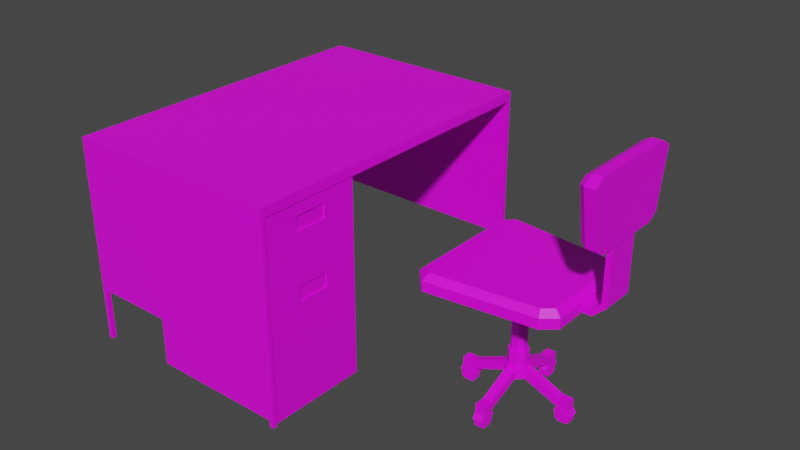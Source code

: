 # Source: DeskAndChair.blend  (saved by Blender 2.90.8; exported with 4.5.12 LTS)
import bpy
from mathutils import Matrix  # noqa: F401  (used for matrix-valued properties, if any)

bpy.ops.wm.read_factory_settings(use_empty=True)
scene = bpy.context.scene
scene.name = 'Scene'

# ---- collections
col_collection = bpy.data.collections.new('Collection'); scene.collection.children.link(col_collection)

# ---- images (referenced by path relative to the original .blend; pixels are not part of the script)
import os
ASSET_DIR = os.environ.get("B2B_ASSET_DIR", "")  # directory of the original .blend (textures are referenced by path, not embedded)
HERE = os.path.dirname(os.path.abspath(__file__))  # packed textures are extracted next to this script under _unpacked/

def load_image(name, relpath, width, height, colorspace="sRGB"):
    """Load a texture the original file referenced (path relative to the .blend, or extracted next to this script)."""
    p = next((c for c in (os.path.join(HERE, relpath), os.path.join(ASSET_DIR, relpath)) if relpath and os.path.exists(c)), "")
    if p:
        img = bpy.data.images.load(p, check_existing=True)
        img.name = name
    else:  # same state as the original file: an image datablock whose file is absent (Cycles renders it pink)
        img = bpy.data.images.new(name, width, height)
        img.source = "FILE"
        img.filepath = "//" + (relpath or name)
    img.colorspace_settings.name = colorspace
    return img
img_deskchairtext_jpg = load_image('DeskChairText.jpg', 'DeskChairText.jpg', 1024, 1024, 'sRGB')

# ---- materials (node trees are filled in below, after node groups)
mat_material_002 = bpy.data.materials.new('Material.002')
mat_material_002.use_transparent_shadow = False
mat_material_001 = bpy.data.materials.new('Material.001')
mat_material_001.use_transparent_shadow = False

# ---- material node trees
mat_material_002.use_nodes = True; mat_material_002.node_tree.nodes.clear()
_N = mat_material_002.node_tree.nodes; _L = mat_material_002.node_tree.links
n0 = _N.new('ShaderNodeBsdfPrincipled'); n0.name = 'Principled BSDF'; n0.location = (10, 300)
n0.distribution = 'GGX'
n0.subsurface_method = 'BURLEY'
n0.inputs[3].default_value = 1.45
n0.inputs[27].default_value = (0.0, 0.0, 0.0, 1.0)
n0.inputs[28].default_value = 1.0
n1 = _N.new('ShaderNodeOutputMaterial'); n1.name = 'Material Output'; n1.location = (300, 300)
n2 = _N.new('ShaderNodeTexImage'); n2.name = 'Image Texture'; n2.location = (-358, 239)
n2.image = img_deskchairtext_jpg
n2.interpolation = 'Closest'
_L.new(n0.outputs[0], n1.inputs[0])
_L.new(n2.outputs[0], n0.inputs[0])
n1.is_active_output = True
mat_material_001.use_nodes = True; mat_material_001.node_tree.nodes.clear()
_N = mat_material_001.node_tree.nodes; _L = mat_material_001.node_tree.links
n0 = _N.new('ShaderNodeBsdfPrincipled'); n0.name = 'Principled BSDF'; n0.location = (10, 300)
n0.distribution = 'GGX'
n0.subsurface_method = 'BURLEY'
n0.inputs[3].default_value = 1.45
n0.inputs[27].default_value = (0.0, 0.0, 0.0, 1.0)
n0.inputs[28].default_value = 1.0
n1 = _N.new('ShaderNodeOutputMaterial'); n1.name = 'Material Output'; n1.location = (300, 300)
n2 = _N.new('ShaderNodeTexImage'); n2.name = 'Image Texture'; n2.location = (-360, 241)
n2.image = img_deskchairtext_jpg
n2.interpolation = 'Closest'
_L.new(n0.outputs[0], n1.inputs[0])
_L.new(n2.outputs[0], n0.inputs[0])
n1.is_active_output = True

# ---- world
world_world = bpy.data.worlds.new('World'); scene.world = world_world
world_world.use_nodes = True; world_world.node_tree.nodes.clear()
_N = world_world.node_tree.nodes; _L = world_world.node_tree.links
n0 = _N.new('ShaderNodeOutputWorld'); n0.name = 'World Output'; n0.location = (300, 300)
n1 = _N.new('ShaderNodeBackground'); n1.name = 'Background'; n1.location = (10, 300)
n1.inputs[0].default_value = (0.05088, 0.05088, 0.05088, 1.0)
_L.new(n1.outputs[0], n0.inputs[0])
n0.is_active_output = True
world_world.color = (0.05088, 0.05088, 0.05088)
world_world.use_sun_shadow = False
world_world.sun_shadow_jitter_overblur = 0.0

# ---- meshes
me_cube_001 = bpy.data.meshes.new('Cube.001')
me_cube_001.from_pydata([(-0.1017, -0.5102, 0.6207), (-0.1017, -0.19, 0.6207), (0.347, -0.4011, 0.5822), (0.347, -0.299, 0.5822), (0.3435, -0.1925, 0.421), (-0.1017, -0.5102, 0.4226), (-0.1017, -0.19, 0.4226), (0.347, -0.299, 0.538), (0.347, -0.4011, 0.538), (0.347, -0.19, 0.6207), (0.347, -0.5102, 0.6207), (0.347, -0.19, 0.4226), (0.347, -0.5102, 0.4226), (0.3431, -0.3004, 0.5816), (0.3431, -0.3997, 0.5816), (0.3431, -0.3004, 0.5386), (0.3431, -0.3997, 0.5386), (-0.1017, -0.19, 0.004874), (-0.1017, -0.5102, 0.004874), (0.347, -0.299, 0.3348), (0.347, -0.4011, 0.3348), (-0.09814, -0.5076, 0.421), (0.3435, -0.5076, 0.421), (-0.09814, -0.1925, 0.421), (-0.1017, -0.19, 0.4193), (-0.1017, -0.5102, 0.4193), (0.347, -0.4011, 0.379), (0.347, -0.299, 0.379), (0.347, -0.5102, 0.004874), (0.347, -0.19, 0.004874), (0.347, -0.5102, 0.4193), (0.347, -0.19, 0.4193), (0.3431, -0.3997, 0.3354), (0.3431, -0.3004, 0.3354), (0.3431, -0.3997, 0.3784), (0.3431, -0.3004, 0.3784), (-0.3365, -0.5103, 0.6208), (0.3502, -0.5103, 0.6208), (-0.3366, -0.5104, 0.6508), (0.3502, -0.5104, 0.6508), (-0.3502, -0.524, 0.6208), (0.3502, -0.524, 0.6208), (-0.3502, -0.524, 0.6508), (0.3502, -0.524, 0.6508), (-0.3502, -0.524, 0.1692), (0.3502, -0.524, 0.1692), (-0.3365, -0.5103, 0.1692), (0.3502, -0.5103, 0.1692), (0.3362, -0.524, 0.6208), (0.3362, -0.524, 0.6508), (0.3364, -0.5103, 0.6208), (0.3364, -0.5104, 0.6508), (0.3362, -0.524, 0.1692), (0.3364, -0.5103, 0.1692), (-0.3365, -0.524, 0.1692), (-0.3365, -0.524, 0.6208), (-0.3365, -0.524, 0.6508), (-0.3502, -0.5103, 0.1692), (-0.3502, -0.5103, 0.6508), (-0.3502, -0.5103, 0.6208), (-0.3502, -0.5103, -9.96e-05), (-0.3502, -0.524, -9.96e-05), (0.3362, -0.524, -9.96e-05), (0.3502, -0.524, -9.96e-05), (0.3364, -0.5103, -9.96e-05), (0.3502, -0.5103, -9.96e-05), (-0.3365, -0.524, -9.96e-05), (-0.3365, -0.5103, -9.96e-05), (-0.3365, 0.5103, 0.6208), (0.3502, 0.5103, 0.6208), (-0.3366, 0.5104, 0.6508), (0.3502, 0.5104, 0.6508), (-0.3502, 0.524, 0.6208), (0.3502, 0.524, 0.6208), (-0.3502, 0.524, 0.6508), (0.3502, 0.524, 0.6508), (-0.3502, 0.524, 0.1692), (0.3502, 0.524, 0.1692), (-0.3365, 0.5103, 0.1692), (0.3502, 0.5103, 0.1692), (0.3362, 0.524, 0.6208), (0.3362, 0.524, 0.6508), (0.3364, 0.5103, 0.6208), (0.3364, 0.5104, 0.6508), (0.3362, 0.524, 0.1692), (0.3364, 0.5103, 0.1692), (-0.3365, 0.524, 0.1692), (-0.3365, 0.524, 0.6208), (-0.3365, 0.524, 0.6508), (-0.3502, 0.5103, 0.1692), (-0.3502, 0.5103, 0.6508), (-0.3502, 0.5103, 0.6208), (-0.3502, 0.5103, -9.96e-05), (-0.3502, 0.524, -9.96e-05), (0.3362, 0.524, -9.96e-05), (0.3502, 0.524, -9.96e-05), (0.3364, 0.5103, -9.96e-05), (0.3502, 0.5103, -9.96e-05), (-0.3365, 0.524, -9.96e-05), (-0.3365, 0.5103, -9.96e-05)], [], [(5, 6, 23, 21), (9, 1, 0, 10), (8, 7, 15, 16), (6, 1, 9, 11), (5, 0, 1, 6), (12, 10, 0, 5), (6, 11, 4, 23), (11, 12, 22, 4), (12, 5, 21, 22), (2, 3, 9, 10), (7, 8, 12, 11), (8, 2, 10, 12), (3, 7, 11, 9), (15, 13, 14, 16), (2, 8, 16, 14), (3, 2, 14, 13), (7, 3, 13, 15), (24, 25, 21, 23), (28, 18, 17, 29), (27, 26, 34, 35), (25, 18, 28, 30), (24, 17, 18, 25), (31, 29, 17, 24), (25, 30, 22, 21), (30, 31, 4, 22), (31, 24, 23, 4), (19, 20, 28, 29), (26, 27, 31, 30), (27, 19, 29, 31), (20, 26, 30, 28), (34, 32, 33, 35), (19, 27, 35, 33), (20, 19, 33, 32), (26, 20, 32, 34), (83, 51, 39, 71), (48, 41, 43, 49), (37, 41, 45, 47), (40, 59, 57, 44), (51, 38, 56, 49), (39, 43, 41, 37), (58, 90, 91, 59), (53, 47, 65, 64), (48, 55, 54, 52), (57, 89, 78, 46), (50, 37, 47, 53), (36, 50, 53, 46), (41, 48, 52, 45), (46, 53, 52, 54), (39, 51, 49, 43), (40, 55, 56, 42), (54, 55, 40, 44), (56, 55, 48, 49), (52, 53, 64, 62), (38, 58, 42, 56), (58, 59, 40, 42), (89, 57, 59, 91), (68, 82, 50, 36), (70, 38, 51, 83), (46, 78, 68, 36), (37, 69, 71, 39), (90, 58, 38, 70), (64, 65, 63, 62), (60, 67, 66, 61), (45, 52, 62, 63), (46, 54, 66, 67), (57, 46, 67, 60), (47, 45, 63, 65), (44, 57, 60, 61), (54, 44, 61, 66), (80, 81, 75, 73), (69, 79, 77, 73), (72, 76, 89, 91), (83, 81, 88, 70), (71, 69, 73, 75), (85, 96, 97, 79), (80, 84, 86, 87), (82, 85, 79, 69), (68, 78, 85, 82), (73, 77, 84, 80), (78, 86, 84, 85), (71, 75, 81, 83), (72, 74, 88, 87), (86, 76, 72, 87), (88, 81, 80, 87), (84, 94, 96, 85), (70, 88, 74, 90), (90, 74, 72, 91), (96, 94, 95, 97), (92, 93, 98, 99), (77, 95, 94, 84), (78, 99, 98, 86), (89, 92, 99, 78), (79, 97, 95, 77), (76, 93, 92, 89), (86, 98, 93, 76), (69, 37, 50, 82)])
_uv = me_cube_001.uv_layers.new(name='UVMap')
_uv.uv.foreach_set('vector', [0.1178, 0.9357, 0.001741, 0.9357, 0.002667, 0.9344, 0.1169, 0.9344, 0.1213, 0.9357, 0.1213, 0.7733, 0.2374, 0.7733, 0.2374, 0.9357, 0.2593, 0.3911, 0.2593, 0.428, 0.2579, 0.4275, 0.2579, 0.3916, 0.108, 0.7719, 0.08134, 0.7719, 0.08134, 0.7116, 0.108, 0.7116, 0.2038, 0.7031, 0.1741, 0.7031, 0.1741, 0.6552, 0.2038, 0.6552, 0.2415, 0.5552, 0.1697, 0.5552, 0.1697, 0.393, 0.2415, 0.393, 0.001741, 0.9357, 0.001741, 0.7733, 0.002667, 0.7746, 0.002667, 0.9344, 0.001741, 0.7733, 0.1178, 0.7733, 0.1169, 0.7746, 0.002667, 0.7746, 0.1178, 0.7733, 0.1178, 0.9357, 0.1169, 0.9344, 0.1169, 0.7746, 0.1085, 0.8632, 0.1085, 0.8744, 0.1043, 0.8863, 0.1043, 0.8513, 0.1134, 0.8744, 0.1134, 0.8632, 0.126, 0.8513, 0.126, 0.8863, 0.1134, 0.8632, 0.1085, 0.8632, 0.1043, 0.8513, 0.126, 0.8513, 0.1085, 0.8744, 0.1134, 0.8744, 0.126, 0.8863, 0.1043, 0.8863, 0.7273, 0.3567, 0.7118, 0.3567, 0.7118, 0.3208, 0.7273, 0.3208, 0.2608, 0.4834, 0.2608, 0.4994, 0.2594, 0.4991, 0.2594, 0.4836, 0.2594, 0.4661, 0.2594, 0.4292, 0.2608, 0.4297, 0.2608, 0.4656, 0.2608, 0.4669, 0.2608, 0.4829, 0.2594, 0.4827, 0.2594, 0.4671, 0.3604, 0.7733, 0.4765, 0.7733, 0.4756, 0.7746, 0.3613, 0.7746, 0.3569, 0.7733, 0.3569, 0.9357, 0.2409, 0.9357, 0.2409, 0.7733, 0.2579, 0.4661, 0.2579, 0.4292, 0.2593, 0.4297, 0.2593, 0.4656, 0.1607, 0.7788, 0.1224, 0.7788, 0.1224, 0.7375, 0.1607, 0.7375, 0.1583, 0.7937, 0.1583, 0.8557, 0.1103, 0.8557, 0.1103, 0.7937, 0.3019, 0.6944, 0.3577, 0.6944, 0.3577, 0.7547, 0.3019, 0.7547, 0.4765, 0.7733, 0.4765, 0.9357, 0.4756, 0.9344, 0.4756, 0.7746, 0.4765, 0.9357, 0.3604, 0.9357, 0.3613, 0.9344, 0.4756, 0.9344, 0.3604, 0.9357, 0.3604, 0.7733, 0.3613, 0.7746, 0.3613, 0.9344, 0.117, 0.9526, 0.1058, 0.9526, 0.09385, 0.9164, 0.129, 0.9164, 0.1058, 0.9574, 0.117, 0.9574, 0.129, 0.9618, 0.09385, 0.9618, 0.117, 0.9574, 0.117, 0.9526, 0.129, 0.9164, 0.129, 0.9618, 0.1058, 0.9526, 0.1058, 0.9574, 0.09385, 0.9618, 0.09385, 0.9164, 0.7118, 0.3578, 0.7273, 0.3578, 0.7273, 0.3937, 0.7118, 0.3937, 0.5162, 0.3806, 0.5162, 0.3966, 0.5147, 0.3964, 0.5147, 0.3808, 0.2608, 0.3911, 0.2608, 0.428, 0.2594, 0.4275, 0.2594, 0.3916, 0.5162, 0.3971, 0.5162, 0.4131, 0.5147, 0.4128, 0.5147, 0.3973, 0.008795, 0.01059, 0.008795, 0.3799, 0.003808, 0.3799, 0.003808, 0.01059, 0.3258, 0.6387, 0.3258, 0.6336, 0.3367, 0.6336, 0.3367, 0.6387, 0.09147, 0.5952, 0.09147, 0.5902, 0.2552, 0.5902, 0.2552, 0.5952, 0.2759, 0.7652, 0.2759, 0.7603, 0.4396, 0.7603, 0.4396, 0.7652, 0.008795, 0.3799, 0.2527, 0.3799, 0.2527, 0.3849, 0.008893, 0.3849, 0.0806, 0.5951, 0.0806, 0.5902, 0.09147, 0.5902, 0.09147, 0.5952, 0.265, 0.7603, 0.265, 0.391, 0.2759, 0.391, 0.2759, 0.7603, 0.8256, 0.5027, 0.8256, 0.5077, 0.7643, 0.5077, 0.7643, 0.5027, 0.8967, 0.2302, 0.8967, 0.331, 0.8289, 0.331, 0.8289, 0.2302, 0.5095, 0.3859, 0.5095, 0.7552, 0.5046, 0.7552, 0.5046, 0.3859, 0.9894, 0.5027, 0.9894, 0.5077, 0.8256, 0.5077, 0.8256, 0.5027, 0.9894, 0.2594, 0.9894, 0.5027, 0.8256, 0.5027, 0.8256, 0.2594, 0.3258, 0.6336, 0.3258, 0.6387, 0.1621, 0.6387, 0.1621, 0.6336, 0.5097, 0.6274, 0.5097, 0.384, 0.5146, 0.3841, 0.5146, 0.6274, 0.003808, 0.3799, 0.008795, 0.3799, 0.008893, 0.3849, 0.003808, 0.3849, 0.3258, 0.8868, 0.3258, 0.8818, 0.3367, 0.8818, 0.3367, 0.8868, 0.1621, 0.8818, 0.3258, 0.8818, 0.3258, 0.8868, 0.1621, 0.8868, 0.3367, 0.8818, 0.3258, 0.8818, 0.3258, 0.6387, 0.3367, 0.6387, 0.2527, 0.5158, 0.2478, 0.5158, 0.2478, 0.4545, 0.2527, 0.4545, 0.2527, 0.3799, 0.2577, 0.3799, 0.2577, 0.3849, 0.2527, 0.3849, 0.265, 0.7603, 0.2759, 0.7603, 0.2759, 0.7652, 0.265, 0.7652, 0.7696, 0.2267, 0.7696, 0.3797, 0.7018, 0.3797, 0.7018, 0.2267, 0.8406, 0.2547, 0.6903, 0.2547, 0.6903, 0.02719, 0.8406, 0.02719, 0.6922, 0.06913, 0.6922, 0.2221, 0.5911, 0.2221, 0.5911, 0.06913, 0.5253, 0.4954, 0.5253, 0.2678, 0.6262, 0.2678, 0.6262, 0.4954, 0.09147, 0.5952, 0.09147, 0.9644, 0.0806, 0.9645, 0.0806, 0.5951, 0.2577, 0.01063, 0.2577, 0.3799, 0.2527, 0.3799, 0.2527, 0.01059, 0.2578, 0.58, 0.2578, 0.5849, 0.2529, 0.5849, 0.2529, 0.5799, 0.2529, 0.59, 0.2529, 0.5851, 0.2578, 0.5851, 0.2578, 0.59, 0.1621, 0.6336, 0.1621, 0.6387, 0.1007, 0.6387, 0.1007, 0.6336, 0.1824, 0.7367, 0.1874, 0.7367, 0.1874, 0.798, 0.1824, 0.798, 0.2529, 0.5176, 0.2578, 0.5176, 0.2578, 0.5789, 0.2529, 0.5789, 0.2552, 0.5952, 0.2552, 0.5902, 0.3166, 0.5902, 0.3166, 0.5952, 0.3108, 0.8137, 0.3108, 0.8087, 0.3722, 0.8087, 0.3722, 0.8137, 0.1621, 0.8818, 0.1621, 0.8868, 0.1007, 0.8868, 0.1007, 0.8818, 0.1983, 0.788, 0.1942, 0.788, 0.1942, 0.7861, 0.1983, 0.7861, 0.1983, 0.6818, 0.2603, 0.6818, 0.2603, 0.6837, 0.1983, 0.6837, 0.2759, 0.386, 0.4396, 0.386, 0.4396, 0.391, 0.2759, 0.391, 0.008795, 0.01059, 0.008893, 0.005687, 0.2527, 0.005687, 0.2527, 0.01059, 0.1942, 0.6819, 0.1983, 0.6818, 0.1983, 0.6837, 0.1942, 0.6837, 0.3449, 0.6776, 0.2185, 0.6776, 0.2185, 0.6674, 0.3449, 0.6674, 0.808, 0.3382, 0.8758, 0.3382, 0.8758, 0.439, 0.808, 0.439, 0.3554, 0.6992, 0.1916, 0.6992, 0.1916, 0.6943, 0.3554, 0.6943, 0.6016, 0.4773, 0.5711, 0.4773, 0.5711, 0.432, 0.6016, 0.432, 0.1983, 0.7861, 0.2603, 0.7861, 0.2603, 0.788, 0.1983, 0.788, 0.2427, 0.3942, 0.2476, 0.3942, 0.2476, 0.6375, 0.2427, 0.6376, 0.003808, 0.01059, 0.003808, 0.005687, 0.008893, 0.005687, 0.008795, 0.01059, 0.1621, 0.9095, 0.1578, 0.9095, 0.1578, 0.9075, 0.1621, 0.9075, 0.2259, 0.9075, 0.2259, 0.9095, 0.1621, 0.9095, 0.1621, 0.9075, 0.1942, 0.8801, 0.1942, 0.788, 0.1983, 0.788, 0.1983, 0.8801, 0.2509, 0.7545, 0.2509, 0.6944, 0.2557, 0.6944, 0.2557, 0.7545, 0.2527, 0.01059, 0.2527, 0.005687, 0.2577, 0.005687, 0.2577, 0.01063, 0.265, 0.391, 0.265, 0.386, 0.2759, 0.386, 0.2759, 0.391, 0.2478, 0.58, 0.2527, 0.5799, 0.2527, 0.5849, 0.2478, 0.5849, 0.2527, 0.5851, 0.2527, 0.59, 0.2478, 0.59, 0.2478, 0.5851, 0.2603, 0.7861, 0.2835, 0.7861, 0.2835, 0.788, 0.2603, 0.788, 0.1823, 0.7367, 0.1823, 0.798, 0.1773, 0.798, 0.1773, 0.7367, 0.2478, 0.5789, 0.2478, 0.5176, 0.2527, 0.5176, 0.2527, 0.5789, 0.2603, 0.6818, 0.2835, 0.6818, 0.2835, 0.6837, 0.2603, 0.6837, 0.126, 0.7059, 0.1499, 0.7059, 0.1499, 0.7078, 0.126, 0.7078, 0.2259, 0.9075, 0.2498, 0.9075, 0.2498, 0.9095, 0.2259, 0.9095, 0.2652, 0.3748, 0.2652, 0.005539, 0.2702, 0.005539, 0.2702, 0.3748])
me_cube_001.materials.append(mat_material_002)
me_cube_001.use_remesh_fix_poles = True
me_cube_001.use_remesh_preserve_attributes = False
me_cube_001.use_mirror_vertex_groups = False
me_cube_001.update()
me_cube_002 = bpy.data.meshes.new('Cube.002')
me_cube_002.from_pydata([(-0.1651, -0.2155, 0.3783), (-0.205, -0.1735, 0.3783), (-0.205, 0.1735, 0.3783), (-0.1651, 0.2155, 0.3783), (0.1651, 0.1775, 0.3783), (0.205, 0.143, 0.3783), (0.205, -0.143, 0.3783), (0.1651, -0.1775, 0.3783), (-0.1865, -0.1655, 0.4274), (-0.205, -0.1735, 0.4089), (-0.1575, -0.1961, 0.4274), (-0.1651, -0.2155, 0.4089), (-0.1575, 0.1961, 0.4274), (-0.1651, 0.2155, 0.4089), (-0.1865, 0.1655, 0.4274), (-0.205, 0.1735, 0.4089), (0.1575, -0.1615, 0.4274), (0.1651, -0.1775, 0.4089), (0.1865, -0.1364, 0.4274), (0.1865, 0.1364, 0.4274), (0.205, 0.05052, 0.4012), (0.1575, 0.1615, 0.4274), (0.1651, 0.1775, 0.4089), (0.205, -0.05052, 0.4012), (0.2383, -0.05052, 0.3847), (0.2318, -0.05052, 0.4012), (0.2383, 0.05052, 0.3847), (0.2318, 0.05052, 0.4012), (0.2607, -0.05052, 0.4284), (0.2772, 0.05052, 0.4213), (0.2607, 0.05052, 0.4284), (0.2772, -0.05052, 0.4213), (0.2772, -0.05052, 0.5961), (0.2772, 0.05052, 0.5961), (0.2607, -0.05052, 0.5961), (0.2607, 0.05052, 0.5961), (0.205, -0.143, 0.4089), (0.205, -0.05052, 0.3847), (0.205, 0.143, 0.4089), (0.205, 0.05052, 0.3847), (0.2837, 0.1699, 0.7835), (0.2837, 0.1368, 0.8037), (0.2837, -0.1368, 0.8037), (0.2837, -0.1699, 0.7835), (0.2837, -0.1399, 0.6163), (0.2837, -0.1127, 0.5961), (0.2837, 0.1127, 0.5961), (0.2837, 0.1399, 0.6163), (0.2346, 0.1305, 0.7943), (0.253, 0.1368, 0.8037), (0.2346, 0.1546, 0.7796), (0.253, 0.1699, 0.7835), (0.2346, -0.1546, 0.7796), (0.253, -0.1699, 0.7835), (0.2346, -0.1305, 0.7943), (0.253, -0.1368, 0.8037), (0.2346, 0.1273, 0.6202), (0.253, 0.1399, 0.6163), (0.2346, 0.1075, 0.6055), (0.2346, -0.1075, 0.6055), (0.2346, -0.1273, 0.6202), (0.253, -0.1399, 0.6163), (0.253, 0.1127, 0.5961), (0.253, -0.1127, 0.5961), (0.02164, -0.008914, 0.1683), (0.008914, -0.02164, 0.1683), (0.008914, 0.02164, 0.1683), (0.02164, 0.008914, 0.1683), (-0.02164, 0.008914, 0.1683), (-0.008914, 0.02164, 0.1683), (-0.02164, -0.008914, 0.1683), (-0.008914, -0.02164, 0.1683), (-0.008914, -0.02164, 0.118), (-0.02164, -0.008914, 0.118), (-0.02164, -0.008914, 0.3781), (-0.008914, -0.02164, 0.3781), (-0.02164, 0.008914, 0.118), (-0.008914, 0.02164, 0.118), (-0.008914, 0.02164, 0.3781), (-0.02164, 0.008914, 0.3781), (0.02164, -0.008914, 0.118), (0.008914, -0.02164, 0.118), (0.008914, -0.02164, 0.3781), (0.02164, -0.008914, 0.3781), (0.008914, 0.02164, 0.118), (0.02164, 0.008914, 0.118), (0.02164, 0.008914, 0.3781), (0.008914, 0.02164, 0.3781), (-0.0113, -0.02743, 0.1683), (-0.02743, -0.0113, 0.1683), (-0.0113, 0.02743, 0.1683), (-0.02743, 0.0113, 0.1683), (0.0113, -0.02743, 0.1683), (0.02743, -0.0113, 0.1683), (0.0113, 0.02743, 0.118), (0.0113, 0.02743, 0.1683), (-0.0113, -0.02743, 0.118), (-0.02743, 0.0113, 0.118), (0.02743, 0.0113, 0.1683), (0.02743, -0.0113, 0.118), (-0.02743, -0.0113, 0.118), (-0.0113, 0.02743, 0.118), (0.02743, 0.0113, 0.118), (0.0113, -0.02743, 0.118), (0.01397, 0.03392, 0.118), (0.01397, 0.03392, 0.08826), (-0.02675, -0.01102, 0.08826), (-0.02675, -0.01102, 0.118), (-0.01102, -0.02675, 0.118), (-0.01102, -0.02675, 0.08826), (-0.03392, 0.01397, 0.118), (-0.03392, 0.01397, 0.08826), (-0.01102, 0.02675, 0.118), (-0.02675, 0.01102, 0.118), (0.01102, -0.02675, 0.08826), (0.01102, -0.02675, 0.118), (0.02675, 0.01102, 0.118), (0.01102, 0.02675, 0.118), (0.02675, -0.01102, 0.118), (0.02675, -0.01102, 0.08826), (-0.03392, -0.01397, 0.118), (-0.01397, -0.03392, 0.118), (-0.01397, 0.03392, 0.118), (0.03392, 0.01397, 0.118), (0.01397, -0.03392, 0.118), (0.03392, -0.01397, 0.118), (-0.01397, -0.03392, 0.08826), (-0.03392, -0.01397, 0.08826), (-0.01102, 0.02675, 0.08826), (-0.01397, 0.03392, 0.08826), (-0.02675, 0.01102, 0.08826), (0.01397, -0.03392, 0.08826), (0.02675, 0.01102, 0.08826), (0.01102, 0.02675, 0.08826), (0.03392, -0.01397, 0.08826), (0.03392, 0.01397, 0.08826), (0.01397, 0.1381, 0.0718), (0.01397, 0.1381, 0.04579), (-0.1381, 0.01397, 0.0718), (-0.1381, 0.01397, 0.04579), (-0.1381, -0.01397, 0.0718), (-0.01397, 0.1381, 0.0718), (0.1381, 0.01397, 0.0718), (0.1381, -0.01397, 0.0718), (0.01397, -0.1381, 0.0718), (-0.01397, -0.1381, 0.0718), (-0.01397, -0.1381, 0.04579), (-0.1381, -0.01397, 0.04579), (-0.01397, 0.1381, 0.04579), (0.1381, 0.01397, 0.04579), (0.1381, -0.01397, 0.04579), (0.01397, -0.1381, 0.04579), (0.01397, 0.1722, 0.0718), (0.01397, 0.1722, 0.04579), (-0.1722, 0.01397, 0.0718), (-0.1722, 0.01397, 0.04579), (-0.1722, -0.01397, 0.0718), (-0.01397, 0.1722, 0.0718), (0.1722, 0.01397, 0.0718), (0.1722, -0.01397, 0.0718), (0.01397, -0.1722, 0.0718), (-0.01397, -0.1722, 0.0718), (-0.01397, -0.1722, 0.04579), (-0.1722, -0.01397, 0.04579), (-0.01397, 0.1722, 0.04579), (0.1722, 0.01397, 0.04579), (0.1722, -0.01397, 0.04579), (0.01397, -0.1722, 0.04579), (-0.1329, -0.01178, 0.02911), (-0.1329, 0.01178, 0.02911), (-0.01178, 0.1329, 0.02911), (0.01178, 0.1329, 0.02911), (0.1329, 0.01178, 0.02911), (0.1329, -0.01178, 0.02911), (0.01178, -0.1329, 0.02911), (-0.01178, -0.1329, 0.02911), (-0.1774, -0.01178, 0.02911), (-0.1774, 0.01178, 0.02911), (-0.01178, 0.1774, 0.02911), (0.01178, 0.1774, 0.02911), (0.1774, 0.01178, 0.02911), (0.1774, -0.01178, 0.02911), (0.01178, -0.1774, 0.02911), (-0.01178, -0.1774, 0.02911), (-0.1286, -0.01515, 0.02911), (-0.1286, 0.01515, 0.02911), (-0.01515, 0.1286, 0.02911), (0.01515, 0.1286, 0.02911), (0.1286, 0.01515, 0.02911), (0.1286, -0.01515, 0.02911), (0.01515, -0.1286, 0.02911), (-0.01515, -0.1286, 0.02911), (-0.1816, -0.01515, 0.02911), (-0.1816, 0.01515, 0.02911), (-0.01515, 0.1816, 0.02911), (0.01515, 0.1816, 0.02911), (0.1816, 0.01515, 0.02911), (0.1816, -0.01515, 0.02911), (0.01515, -0.1816, 0.02911), (-0.01515, -0.1816, 0.02911), (-0.141, -0.01178, 0.0009271), (-0.1329, -0.01178, 0.009074), (-0.1329, 0.01178, 0.009074), (-0.141, 0.01178, 0.0009271), (-0.01178, 0.141, 0.0009271), (-0.01178, 0.1329, 0.009074), (0.01178, 0.1329, 0.009074), (0.01178, 0.141, 0.0009271), (0.141, 0.01178, 0.0009271), (0.1329, 0.01178, 0.009074), (0.1329, -0.01178, 0.009074), (0.141, -0.01178, 0.0009271), (0.01178, -0.141, 0.0009271), (0.01178, -0.1329, 0.009074), (-0.01178, -0.1329, 0.009074), (-0.01178, -0.141, 0.0009271), (-0.1774, -0.01178, 0.009074), (-0.1692, -0.01178, 0.0009271), (-0.1692, 0.01178, 0.0009271), (-0.1774, 0.01178, 0.009074), (-0.01178, 0.1774, 0.009074), (-0.01178, 0.1692, 0.0009271), (0.01178, 0.1692, 0.0009271), (0.01178, 0.1774, 0.009074), (0.1774, 0.01178, 0.009074), (0.1692, 0.01178, 0.0009271), (0.1692, -0.01178, 0.0009271), (0.1774, -0.01178, 0.009074), (0.01178, -0.1774, 0.009074), (0.01178, -0.1692, 0.0009271), (-0.01178, -0.1692, 0.0009271), (-0.01178, -0.1774, 0.009074)], [], [(7, 17, 11, 0), (38, 5, 4, 22), (19, 21, 12, 14, 8, 10, 16, 18), (17, 7, 6, 36), (1, 9, 15, 2), (3, 13, 22, 4), (30, 28, 34, 35), (13, 3, 2, 15), (10, 8, 9, 11), (14, 12, 13, 15), (21, 19, 38, 22), (18, 16, 17, 36), (16, 10, 11, 17), (8, 14, 15, 9), (39, 20, 23, 37), (22, 13, 12, 21), (0, 11, 9, 1), (39, 20, 27, 26), (24, 25, 23, 37), (25, 24, 31, 28), (39, 26, 24, 37), (26, 27, 30, 29), (27, 25, 28, 30), (27, 20, 23, 25), (36, 38, 19, 18), (24, 26, 29, 31), (28, 31, 32, 34), (31, 29, 33, 32), (29, 30, 35, 33), (37, 23, 36, 6), (20, 39, 5, 38), (39, 37, 6, 5), (23, 20, 38, 36), (47, 57, 51, 40), (63, 45, 44, 61), (59, 60, 52, 54, 48, 50, 56, 58), (57, 47, 46, 62), (41, 49, 55, 42), (43, 53, 61, 44), (53, 43, 42, 55), (50, 48, 49, 51), (54, 52, 53, 55), (60, 59, 63, 61), (58, 56, 57, 62), (56, 50, 51, 57), (48, 54, 55, 49), (61, 53, 52, 60), (40, 51, 49, 41), (62, 63, 59, 58), (33, 35, 62, 46), (34, 32, 45, 63), (32, 33, 46, 45), (35, 34, 63, 62), (40, 41, 42, 43, 44, 45, 46, 47), (1, 2, 3, 4, 5, 6, 7, 0), (65, 82, 75, 71), (67, 86, 83, 64), (82, 65, 64, 83), (73, 76, 77, 84, 85, 80, 81, 72), (70, 74, 79, 68), (69, 78, 87, 66), (71, 75, 74, 70), (71, 70, 89, 88), (70, 68, 91, 89), (86, 67, 66, 87), (78, 69, 68, 79), (69, 66, 95, 90), (90, 101, 97, 91), (98, 102, 94, 95), (92, 103, 99, 93), (96, 88, 89, 100), (101, 90, 95, 94), (100, 89, 91, 97), (102, 98, 93, 99), (103, 92, 88, 96), (67, 64, 93, 98), (68, 69, 90, 91), (65, 71, 88, 92), (64, 65, 92, 93), (66, 67, 98, 95), (99, 103, 124, 125), (77, 76, 113, 112), (72, 81, 115, 108), (94, 102, 123, 104), (80, 85, 116, 118), (85, 84, 117, 116), (103, 96, 121, 124), (84, 77, 112, 117), (97, 101, 122, 110), (102, 99, 125, 123), (76, 73, 107, 113), (101, 94, 104, 122), (73, 72, 108, 107), (100, 97, 110, 120), (81, 80, 118, 115), (96, 100, 120, 121), (110, 122, 129, 111), (105, 129, 148, 137), (113, 107, 106, 130), (125, 134, 150, 143), (107, 108, 109, 106), (123, 125, 143, 142), (115, 118, 119, 114), (121, 120, 127, 126), (132, 133, 105, 135), (133, 128, 129, 105), (130, 106, 127, 111), (106, 109, 126, 127), (114, 119, 134, 131), (119, 132, 135, 134), (109, 114, 131, 126), (128, 130, 111, 129), (117, 112, 128, 133), (111, 127, 147, 139), (116, 117, 133, 132), (118, 116, 132, 119), (104, 123, 135, 105), (108, 115, 114, 109), (112, 113, 130, 128), (125, 124, 131, 134), (140, 138, 154, 156), (150, 149, 188, 189), (138, 139, 155, 154), (149, 165, 196, 188), (124, 121, 145, 144), (135, 123, 142, 149), (134, 135, 149, 150), (121, 126, 146, 145), (104, 105, 137, 136), (126, 131, 151, 146), (127, 120, 140, 147), (131, 124, 144, 151), (120, 110, 138, 140), (129, 122, 141, 148), (110, 111, 139, 138), (122, 104, 136, 141), (158, 159, 166, 165), (157, 152, 153, 164), (156, 154, 155, 163), (160, 161, 162, 167), (137, 148, 186, 187), (141, 136, 152, 157), (139, 147, 184, 185), (142, 143, 159, 158), (148, 141, 157, 164), (144, 145, 161, 160), (143, 150, 166, 159), (145, 146, 162, 161), (149, 142, 158, 165), (147, 140, 156, 163), (136, 137, 153, 152), (151, 144, 160, 167), (171, 170, 205, 206), (181, 173, 210, 211, 226, 227), (207, 204, 221, 222), (179, 171, 206, 207, 222, 223), (163, 155, 193, 192), (166, 150, 189, 197), (146, 151, 190, 191), (147, 163, 192, 184), (164, 153, 195, 194), (155, 139, 185, 193), (165, 166, 197, 196), (167, 162, 199, 198), (151, 167, 198, 190), (148, 164, 194, 186), (162, 146, 191, 199), (153, 137, 187, 195), (168, 169, 185, 184), (170, 171, 187, 186), (172, 173, 189, 188), (174, 175, 191, 190), (177, 176, 192, 193), (179, 178, 194, 195), (181, 180, 196, 197), (183, 182, 198, 199), (176, 168, 184, 192), (169, 177, 193, 185), (178, 170, 186, 194), (171, 179, 195, 187), (180, 172, 188, 196), (173, 181, 197, 189), (182, 174, 190, 198), (175, 183, 199, 191), (170, 178, 220, 221, 204, 205), (168, 176, 216, 217, 200, 201), (172, 180, 224, 225, 208, 209), (174, 182, 228, 229, 212, 213), (215, 212, 229, 230), (211, 208, 225, 226), (178, 179, 223, 220), (173, 172, 209, 210), (180, 181, 227, 224), (175, 174, 213, 214), (182, 183, 231, 228), (183, 175, 214, 215, 230, 231), (203, 200, 217, 218), (176, 177, 219, 216), (177, 169, 202, 203, 218, 219), (200, 203, 202, 201), (204, 207, 206, 205), (208, 211, 210, 209), (212, 215, 214, 213), (216, 219, 218, 217), (220, 223, 222, 221), (224, 227, 226, 225), (228, 231, 230, 229), (169, 168, 201, 202)])
_uv = me_cube_002.uv_layers.new(name='UVMap')
_uv.uv.foreach_set('vector', [0.3711, 0.7043, 0.3579, 0.7043, 0.3579, 0.5615, 0.3711, 0.5614, 0.3434, 0.7533, 0.3566, 0.7534, 0.3572, 0.7707, 0.3439, 0.7707, 0.5218, 0.8368, 0.5303, 0.8256, 0.6228, 0.8104, 0.6313, 0.8239, 0.6313, 0.9701, 0.6228, 0.9836, 0.5303, 0.9683, 0.5218, 0.9572, 0.3579, 0.7043, 0.3711, 0.7043, 0.3706, 0.7216, 0.3573, 0.7217, 0.3052, 0.5799, 0.3184, 0.5799, 0.3184, 0.73, 0.3052, 0.73, 0.3572, 0.9136, 0.3439, 0.9135, 0.3439, 0.7707, 0.3572, 0.7707, 0.2334, 0.7469, 0.1915, 0.7469, 0.1915, 0.6774, 0.2334, 0.6774, 0.3195, 0.7481, 0.3062, 0.7481, 0.3052, 0.73, 0.3184, 0.73, 0.694, 0.2394, 0.7078, 0.2249, 0.7168, 0.2287, 0.6978, 0.2487, 0.7078, 0.06715, 0.694, 0.05259, 0.6978, 0.04334, 0.7168, 0.06333, 0.544, 0.06904, 0.5302, 0.08104, 0.5215, 0.07789, 0.5405, 0.06143, 0.6505, 0.257, 0.6779, 0.2808, 0.671, 0.2959, 0.6333, 0.2632, 0.769, 0.1969, 0.7689, 0.04672, 0.7781, 0.04298, 0.7781, 0.2004, 0.7439, 0.06715, 0.7439, 0.2249, 0.7346, 0.2287, 0.7346, 0.06333, 0.7955, 0.816, 0.7799, 0.816, 0.7799, 0.7204, 0.7955, 0.7204, 0.7627, 0.2735, 0.7627, 0.431, 0.7536, 0.4272, 0.7536, 0.2771, 0.3062, 0.5618, 0.3195, 0.5618, 0.3184, 0.5799, 0.3052, 0.5799, 0.3929, 0.6571, 0.3948, 0.6637, 0.3841, 0.6667, 0.3797, 0.6609, 0.2458, 0.7665, 0.2502, 0.7607, 0.2609, 0.7637, 0.259, 0.7703, 0.2502, 0.7607, 0.2458, 0.7665, 0.2344, 0.7475, 0.2418, 0.7465, 0.04584, 0.7906, 0.03203, 0.7906, 0.03203, 0.7487, 0.04584, 0.7487, 0.3797, 0.6609, 0.3841, 0.6667, 0.3757, 0.6809, 0.3683, 0.68, 0.05879, 0.7487, 0.05879, 0.7906, 0.04663, 0.7906, 0.04663, 0.7487, 0.05879, 0.7487, 0.06991, 0.7487, 0.06991, 0.7906, 0.05879, 0.7906, 0.7069, 0.3593, 0.7069, 0.4956, 0.6977, 0.4924, 0.6977, 0.3625, 0.03203, 0.7487, 0.03203, 0.7906, 0.01603, 0.7906, 0.01603, 0.7487, 0.2418, 0.7465, 0.2344, 0.7475, 0.2543, 0.6777, 0.2609, 0.6796, 0.304, 0.6568, 0.3459, 0.6568, 0.3459, 0.7293, 0.304, 0.7293, 0.3683, 0.68, 0.3757, 0.6809, 0.3948, 0.7478, 0.3882, 0.7497, 0.3037, 0.8885, 0.2966, 0.8885, 0.2932, 0.8486, 0.3065, 0.8486, 0.2966, 0.9322, 0.3037, 0.9322, 0.3065, 0.9722, 0.2932, 0.9722, 0.3037, 0.9322, 0.3037, 0.8885, 0.3065, 0.8486, 0.3065, 0.9722, 0.2966, 0.8885, 0.2966, 0.9322, 0.2932, 0.9722, 0.2932, 0.8486, 0.3997, 0.8413, 0.4287, 0.8413, 0.4287, 0.9977, 0.3997, 0.9976, 0.9428, 0.4573, 0.9138, 0.4573, 0.9139, 0.4247, 0.9429, 0.4247, 0.7014, 0.9573, 0.6946, 0.969, 0.6209, 0.985, 0.6141, 0.9708, 0.6141, 0.8176, 0.6209, 0.8034, 0.6946, 0.8194, 0.7014, 0.8311, 0.9429, 0.7603, 0.9139, 0.7603, 0.9138, 0.7276, 0.9428, 0.7276, 0.8476, 0.04576, 0.8766, 0.04576, 0.8766, 0.3739, 0.8476, 0.3739, 0.9443, 0.2071, 0.9733, 0.2071, 0.9733, 0.3634, 0.9443, 0.3634, 0.8768, 0.4135, 0.8479, 0.4135, 0.8476, 0.3739, 0.8766, 0.3739, 0.84, 0.5725, 0.8398, 0.6014, 0.8222, 0.5938, 0.8225, 0.5542, 0.8398, 0.9143, 0.84, 0.9432, 0.8225, 0.9616, 0.8222, 0.9219, 0.7495, 0.6128, 0.7494, 0.6367, 0.7319, 0.6304, 0.7321, 0.5977, 0.7494, 0.8945, 0.7495, 0.9183, 0.7321, 0.9334, 0.7319, 0.9007, 0.6042, 0.7303, 0.6042, 0.8794, 0.5869, 0.8823, 0.5869, 0.726, 0.8398, 0.6014, 0.8398, 0.9143, 0.8222, 0.9219, 0.8222, 0.5938, 0.919, 0.9114, 0.919, 0.7551, 0.9363, 0.758, 0.9363, 0.9071, 0.8479, 0.006111, 0.8768, 0.006111, 0.8766, 0.04576, 0.8476, 0.04576, 0.7319, 0.9007, 0.7319, 0.6304, 0.7494, 0.6367, 0.7494, 0.8945, 0.9198, 0.6402, 0.9354, 0.6402, 0.9428, 0.7276, 0.9138, 0.7276, 0.9354, 0.5447, 0.9198, 0.5447, 0.9138, 0.4573, 0.9428, 0.4573, 0.9198, 0.5447, 0.9198, 0.6402, 0.9138, 0.7276, 0.9138, 0.4573, 0.9354, 0.6402, 0.9354, 0.5447, 0.9428, 0.4573, 0.9428, 0.7276, 0.1658, 0.5919, 0.1804, 0.6221, 0.1804, 0.8723, 0.1658, 0.9025, 0.04554, 0.8752, 0.031, 0.8503, 0.031, 0.6442, 0.04554, 0.6193, 0.005811, 0.3739, 0.005811, 0.04576, 0.04351, 0.006111, 0.3555, 0.04199, 0.3932, 0.07465, 0.3932, 0.345, 0.3555, 0.3776, 0.04351, 0.4135, 0.3669, 0.4174, 0.3669, 0.5151, 0.3586, 0.5151, 0.3586, 0.4174, 0.2029, 0.3658, 0.2029, 0.4635, 0.1946, 0.4635, 0.1946, 0.3658, 0.3669, 0.5151, 0.3669, 0.4174, 0.3729, 0.4176, 0.3729, 0.5154, 0.3615, 0.8861, 0.3564, 0.8811, 0.3564, 0.8739, 0.3615, 0.8689, 0.3686, 0.8689, 0.3737, 0.8739, 0.3737, 0.8811, 0.3686, 0.8861, 0.3598, 0.03234, 0.3598, 0.13, 0.3515, 0.13, 0.3515, 0.03234, 0.3541, 0.3373, 0.3541, 0.2396, 0.3624, 0.2396, 0.3624, 0.3373, 0.3657, 0.03269, 0.3657, 0.1304, 0.3598, 0.13, 0.3598, 0.03234, 0.1427, 0.8863, 0.1597, 0.8863, 0.1619, 0.8918, 0.1404, 0.8918, 0.1597, 0.8863, 0.1716, 0.8744, 0.177, 0.8767, 0.1619, 0.8918, 0.3684, 0.2393, 0.3684, 0.3371, 0.3624, 0.3373, 0.3624, 0.2396, 0.3456, 0.1304, 0.3456, 0.03269, 0.3515, 0.03234, 0.3515, 0.13, 0.1716, 0.8574, 0.1597, 0.8455, 0.1619, 0.84, 0.177, 0.8551, 0.62, 0.2868, 0.6675, 0.2868, 0.6684, 0.3021, 0.6209, 0.3021, 0.5333, 0.2975, 0.5333, 0.25, 0.5487, 0.2493, 0.5487, 0.2968, 0.8965, 0.2475, 0.8965, 0.295, 0.8811, 0.2943, 0.8811, 0.2468, 0.6675, 0.3387, 0.62, 0.3387, 0.6209, 0.3235, 0.6684, 0.3235, 0.57, 0.2493, 0.57, 0.2968, 0.5487, 0.2968, 0.5487, 0.2493, 0.6684, 0.3235, 0.6209, 0.3235, 0.6209, 0.3021, 0.6684, 0.3021, 0.8067, 0.2768, 0.8067, 0.3243, 0.7854, 0.3243, 0.7854, 0.2768, 0.8965, 0.295, 0.8965, 0.2475, 0.9178, 0.2475, 0.9178, 0.295, 0.1427, 0.8455, 0.1307, 0.8574, 0.1253, 0.8551, 0.1404, 0.84, 0.1716, 0.8744, 0.1716, 0.8574, 0.177, 0.8551, 0.177, 0.8767, 0.1307, 0.8744, 0.1427, 0.8863, 0.1404, 0.8918, 0.1253, 0.8767, 0.1307, 0.8574, 0.1307, 0.8744, 0.1253, 0.8767, 0.1253, 0.8551, 0.1597, 0.8455, 0.1427, 0.8455, 0.1404, 0.84, 0.1619, 0.84, 0.2346, 0.3215, 0.2346, 0.336, 0.2305, 0.3377, 0.2305, 0.3197, 0.3564, 0.8739, 0.3564, 0.8811, 0.3544, 0.8819, 0.3544, 0.8731, 0.3686, 0.8861, 0.3737, 0.8811, 0.3757, 0.8819, 0.3695, 0.8882, 0.2593, 0.3113, 0.2448, 0.3113, 0.2431, 0.3071, 0.2611, 0.3071, 0.3737, 0.8739, 0.3686, 0.8689, 0.3695, 0.8668, 0.3757, 0.8731, 0.3686, 0.8689, 0.3615, 0.8689, 0.3606, 0.8668, 0.3695, 0.8668, 0.2346, 0.336, 0.2448, 0.3462, 0.2431, 0.3503, 0.2305, 0.3377, 0.3615, 0.8689, 0.3564, 0.8739, 0.3544, 0.8731, 0.3606, 0.8668, 0.2695, 0.336, 0.2695, 0.3215, 0.2736, 0.3197, 0.2736, 0.3377, 0.2448, 0.3113, 0.2346, 0.3215, 0.2305, 0.3197, 0.2431, 0.3071, 0.3564, 0.8811, 0.3615, 0.8861, 0.3606, 0.8882, 0.3544, 0.8819, 0.2695, 0.3215, 0.2593, 0.3113, 0.2611, 0.3071, 0.2736, 0.3197, 0.3615, 0.8861, 0.3686, 0.8861, 0.3695, 0.8882, 0.3606, 0.8882, 0.2593, 0.3462, 0.2695, 0.336, 0.2736, 0.3377, 0.2611, 0.3503, 0.3737, 0.8811, 0.3737, 0.8739, 0.3757, 0.8731, 0.3757, 0.8819, 0.2448, 0.3462, 0.2593, 0.3462, 0.2611, 0.3503, 0.2431, 0.3503, 0.2083, 0.7656, 0.2153, 0.7831, 0.1887, 0.792, 0.1816, 0.7744, 0.8506, 0.2489, 0.8426, 0.2409, 0.8724, 0.2113, 0.8804, 0.2193, 0.03379, 0.9172, 0.02499, 0.9172, 0.02499, 0.9054, 0.03379, 0.9054, 0.7163, 0.4178, 0.705, 0.414, 0.702, 0.3687, 0.712, 0.372, 0.2257, 0.9194, 0.2255, 0.9131, 0.2373, 0.9131, 0.2376, 0.9194, 0.6162, 0.162, 0.6109, 0.1673, 0.591, 0.1474, 0.5963, 0.1421, 0.3148, 0.8893, 0.3145, 0.883, 0.3263, 0.883, 0.3267, 0.8893, 0.2538, 0.9631, 0.2468, 0.9807, 0.2202, 0.9718, 0.2272, 0.9542, 0.3467, 0.7349, 0.3467, 0.7261, 0.3496, 0.7249, 0.3496, 0.7361, 0.3467, 0.7261, 0.3405, 0.7198, 0.3417, 0.717, 0.3496, 0.7249, 0.3316, 0.7198, 0.3254, 0.7261, 0.3225, 0.7249, 0.3304, 0.717, 0.3254, 0.7261, 0.3254, 0.7349, 0.3225, 0.7361, 0.3225, 0.7249, 0.3316, 0.7412, 0.3405, 0.7412, 0.3417, 0.744, 0.3304, 0.744, 0.3405, 0.7412, 0.3467, 0.7349, 0.3496, 0.7361, 0.3417, 0.744, 0.3254, 0.7349, 0.3316, 0.7412, 0.3304, 0.744, 0.3225, 0.7361, 0.3405, 0.7198, 0.3316, 0.7198, 0.3304, 0.717, 0.3417, 0.717, 0.2501, 0.9043, 0.2501, 0.9131, 0.2382, 0.9131, 0.2382, 0.9043, 0.8312, 0.2409, 0.8232, 0.2489, 0.7936, 0.2193, 0.8016, 0.2113, 0.3145, 0.8742, 0.3148, 0.8679, 0.3267, 0.8679, 0.3263, 0.8742, 0.3145, 0.883, 0.3145, 0.8742, 0.3263, 0.8742, 0.3263, 0.883, 0.4178, 0.7471, 0.4246, 0.7649, 0.3979, 0.7738, 0.3912, 0.756, 0.2255, 0.9131, 0.2255, 0.9043, 0.2373, 0.9043, 0.2373, 0.9131, 0.2501, 0.9131, 0.2498, 0.9194, 0.238, 0.9194, 0.2382, 0.9131, 0.4774, 0.9062, 0.4706, 0.9239, 0.444, 0.915, 0.4508, 0.8973, 0.705, 0.1999, 0.7104, 0.1944, 0.7171, 0.2011, 0.7116, 0.2065, 0.6513, 0.4219, 0.6513, 0.4105, 0.6583, 0.41, 0.6583, 0.4224, 0.619, 0.3255, 0.6085, 0.3242, 0.6101, 0.3104, 0.6207, 0.3116, 0.7408, 0.4086, 0.7452, 0.4219, 0.7399, 0.4277, 0.7331, 0.4071, 0.6109, 0.175, 0.6162, 0.1804, 0.5963, 0.2006, 0.591, 0.1952, 0.6824, 0.3613, 0.6938, 0.3575, 0.6894, 0.4033, 0.6795, 0.4066, 0.8426, 0.2683, 0.8506, 0.2603, 0.8804, 0.2902, 0.8724, 0.2981, 0.6208, 0.4422, 0.6095, 0.4384, 0.6065, 0.3931, 0.6165, 0.3964, 0.666, 0.4421, 0.6546, 0.4383, 0.6517, 0.393, 0.6616, 0.3963, 0.8232, 0.2603, 0.8312, 0.2683, 0.8016, 0.2981, 0.7936, 0.2902, 0.632, 0.3779, 0.6434, 0.3741, 0.639, 0.4199, 0.6291, 0.4232, 0.5521, 0.3743, 0.5635, 0.3705, 0.5591, 0.4163, 0.5492, 0.4196, 0.6239, 0.1804, 0.6293, 0.175, 0.6495, 0.1952, 0.6441, 0.2006, 0.593, 0.3691, 0.6044, 0.3653, 0.6, 0.411, 0.5901, 0.4144, 0.5728, 0.3685, 0.5609, 0.3671, 0.5489, 0.3233, 0.5593, 0.3246, 0.6293, 0.1673, 0.6239, 0.162, 0.6441, 0.142, 0.6495, 0.1474, 0.6389, 0.4144, 0.6503, 0.4144, 0.6503, 0.425, 0.6389, 0.425, 0.5745, 0.399, 0.586, 0.399, 0.586, 0.4096, 0.5746, 0.4096, 0.6261, 0.4144, 0.6375, 0.4144, 0.6375, 0.425, 0.6261, 0.425, 0.5873, 0.399, 0.5987, 0.399, 0.5987, 0.4096, 0.5873, 0.4096, 0.9223, 0.4286, 0.9223, 0.4172, 0.9293, 0.4167, 0.9293, 0.4291, 0.7137, 0.1447, 0.7056, 0.1366, 0.7155, 0.1268, 0.7235, 0.1349, 0.7793, 0.4261, 0.7793, 0.4147, 0.7863, 0.4142, 0.7863, 0.4266, 0.6566, 0.1406, 0.6511, 0.146, 0.6445, 0.1394, 0.6499, 0.1339, 0.6502, 0.4165, 0.6603, 0.4131, 0.6647, 0.4264, 0.6546, 0.4297, 0.6511, 0.1944, 0.6566, 0.1999, 0.6499, 0.2065, 0.6445, 0.2011, 0.7737, 0.3736, 0.7637, 0.3702, 0.7681, 0.357, 0.7782, 0.3604, 0.677, 0.3983, 0.6669, 0.3949, 0.6713, 0.3817, 0.6814, 0.385, 0.7408, 0.4086, 0.7509, 0.4052, 0.7553, 0.4185, 0.7452, 0.4219, 0.6898, 0.4255, 0.6998, 0.4221, 0.7043, 0.4354, 0.6942, 0.4387, 0.7227, 0.3982, 0.7126, 0.3948, 0.7171, 0.3816, 0.7271, 0.3849, 0.6088, 0.4218, 0.6189, 0.4184, 0.6233, 0.4317, 0.6132, 0.435, 0.02686, 0.9141, 0.02686, 0.925, 0.01757, 0.925, 0.01757, 0.9141, 0.3438, 0.9167, 0.3438, 0.8961, 0.3531, 0.8961, 0.3568, 0.8998, 0.3568, 0.9129, 0.3531, 0.9167, 0.4636, 0.6387, 0.4745, 0.6387, 0.4745, 0.6518, 0.4636, 0.6518, 0.3796, 0.92, 0.3796, 0.8994, 0.3889, 0.8994, 0.3927, 0.9032, 0.3927, 0.9162, 0.3889, 0.92, 0.6261, 0.425, 0.6375, 0.425, 0.638, 0.4321, 0.6256, 0.4321, 0.7681, 0.357, 0.7637, 0.3702, 0.756, 0.3717, 0.7628, 0.3512, 0.89, 0.4297, 0.89, 0.4183, 0.8969, 0.4178, 0.8969, 0.4302, 0.6898, 0.4255, 0.6942, 0.4387, 0.6889, 0.4445, 0.6821, 0.424, 0.5746, 0.4096, 0.586, 0.4096, 0.5864, 0.4166, 0.574, 0.4166, 0.6101, 0.3104, 0.6085, 0.3242, 0.6012, 0.3273, 0.6038, 0.3057, 0.6389, 0.425, 0.6503, 0.425, 0.6508, 0.432, 0.6384, 0.432, 0.5873, 0.4096, 0.5987, 0.4096, 0.5992, 0.4166, 0.5868, 0.4166, 0.6088, 0.4218, 0.6132, 0.435, 0.608, 0.4408, 0.6011, 0.4203, 0.6502, 0.4165, 0.6546, 0.4297, 0.6494, 0.4356, 0.6425, 0.415, 0.6713, 0.3817, 0.6669, 0.3949, 0.6592, 0.3964, 0.6661, 0.3758, 0.7171, 0.3816, 0.7126, 0.3948, 0.7049, 0.3963, 0.7118, 0.3757, 0.6294, 0.9269, 0.6516, 0.9269, 0.6548, 0.9309, 0.6262, 0.9309, 0.4727, 0.8972, 0.4504, 0.8972, 0.4472, 0.8931, 0.4758, 0.8931, 0.3944, 0.8559, 0.3722, 0.8559, 0.369, 0.8518, 0.3976, 0.8518, 0.9209, 0.3657, 0.8987, 0.3657, 0.8955, 0.3617, 0.9241, 0.3617, 0.6516, 0.8848, 0.6294, 0.8848, 0.6262, 0.8808, 0.6548, 0.8808, 0.4504, 0.9392, 0.4727, 0.9392, 0.4758, 0.9432, 0.4472, 0.9432, 0.3722, 0.8979, 0.3944, 0.8979, 0.3976, 0.9019, 0.369, 0.9019, 0.8987, 0.4077, 0.9209, 0.4077, 0.9241, 0.4118, 0.8955, 0.4118, 0.6294, 0.8848, 0.6294, 0.9269, 0.6262, 0.9309, 0.6262, 0.8808, 0.6516, 0.9269, 0.6516, 0.8848, 0.6548, 0.8808, 0.6548, 0.9309, 0.4727, 0.9392, 0.4727, 0.8972, 0.4758, 0.8931, 0.4758, 0.9432, 0.4504, 0.8972, 0.4504, 0.9392, 0.4472, 0.9432, 0.4472, 0.8931, 0.3944, 0.8979, 0.3944, 0.8559, 0.3976, 0.8518, 0.3976, 0.9019, 0.1785, 0.8737, 0.1785, 0.8944, 0.1769, 0.8964, 0.1769, 0.8717, 0.9209, 0.4077, 0.9209, 0.3657, 0.9241, 0.3617, 0.9241, 0.4118, 0.8987, 0.3657, 0.8987, 0.4077, 0.8955, 0.4118, 0.8955, 0.3617, 0.3033, 0.9319, 0.3033, 0.9113, 0.3126, 0.9113, 0.3164, 0.9151, 0.3164, 0.9282, 0.3126, 0.9319, 0.3711, 0.9454, 0.3711, 0.9033, 0.39, 0.9033, 0.3977, 0.911, 0.3977, 0.9377, 0.39, 0.9454, 0.3661, 0.92, 0.3661, 0.8994, 0.3754, 0.8994, 0.3792, 0.9031, 0.3792, 0.9162, 0.3754, 0.92, 0.4632, 0.6349, 0.4632, 0.6555, 0.4539, 0.6555, 0.4501, 0.6518, 0.4501, 0.6387, 0.4539, 0.6349, 0.2004, 0.8742, 0.1782, 0.8742, 0.1782, 0.8476, 0.2004, 0.8476, 0.06018, 0.9166, 0.07113, 0.9166, 0.07113, 0.9297, 0.06018, 0.9297, 0.08489, 0.9235, 0.08489, 0.9126, 0.09418, 0.9126, 0.09418, 0.9235, 0.3437, 0.9281, 0.3437, 0.9172, 0.353, 0.9172, 0.353, 0.9281, 0.4021, 0.9269, 0.4021, 0.9159, 0.4114, 0.9159, 0.4114, 0.9269, 0.08911, 0.938, 0.08911, 0.9602, 0.07019, 0.9602, 0.07019, 0.938, 0.4774, 0.9445, 0.4774, 0.9222, 0.4963, 0.9222, 0.4963, 0.9445, 0.1544, 0.9772, 0.1544, 0.9352, 0.1733, 0.9352, 0.181, 0.9429, 0.181, 0.9695, 0.1733, 0.9772, 0.0226, 0.9727, 0.000334, 0.9727, 0.000334, 0.946, 0.0226, 0.946, 0.4571, 0.9666, 0.4571, 0.9443, 0.476, 0.9443, 0.476, 0.9666, 0.4152, 0.8948, 0.4152, 0.9154, 0.4059, 0.9154, 0.4021, 0.9117, 0.4021, 0.8986, 0.4059, 0.8948, 0.000334, 0.9727, 0.0226, 0.9727, 0.0226, 0.9803, 0.000334, 0.9803, 0.4745, 0.6387, 0.4636, 0.6387, 0.4636, 0.6349, 0.4746, 0.6349, 0.07113, 0.9166, 0.06018, 0.9166, 0.06018, 0.9127, 0.07113, 0.9127, 0.1782, 0.8742, 0.2004, 0.8742, 0.2005, 0.8819, 0.1782, 0.8819, 0.000334, 0.9383, 0.0226, 0.9383, 0.0226, 0.946, 0.000334, 0.946, 0.4746, 0.6555, 0.4636, 0.6555, 0.4636, 0.6518, 0.4745, 0.6518, 0.07113, 0.9334, 0.06018, 0.9334, 0.06018, 0.9297, 0.07113, 0.9297, 0.1782, 0.8399, 0.2005, 0.8399, 0.2004, 0.8476, 0.1782, 0.8476, 0.1053, 0.9602, 0.1053, 0.938, 0.1242, 0.938, 0.1242, 0.9602])
me_cube_002.materials.append(mat_material_001)
me_cube_002.use_remesh_fix_poles = True
me_cube_002.use_remesh_preserve_attributes = False
me_cube_002.use_mirror_vertex_groups = False
me_cube_002.update()

# ---- objects
ob_cube = bpy.data.objects.new('Cube', me_cube_001)
ob_cube_001 = bpy.data.objects.new('Cube.001', me_cube_002)

# ---- transforms, parenting, visibility, modifiers, constraints
ob_cube.location = (0.0, 0.0, 0.0)
ob_cube.lineart.crease_threshold = 0.0
ob_cube_001.location = (0.7671, 0.0, 0.0)
ob_cube_001.lineart.crease_threshold = 0.0

# ---- collection membership
col_collection.objects.link(ob_cube)
col_collection.objects.link(ob_cube_001)

# ---- scene / render settings (as saved in the file)
scene.frame_start = 1; scene.frame_end = 250; scene.frame_set(1)
scene.render.engine = 'BLENDER_EEVEE_NEXT'
scene.cycles.use_denoising = False
scene.cycles.samples = 128
scene.cycles.sampling_pattern = 'TABULATED_SOBOL'
scene.cycles.use_adaptive_sampling = False
scene.cycles.use_light_tree = False
scene.view_settings.view_transform = 'Filmic'
bpy.context.view_layer.update()

# ---- added for rendering (the .blend has no active camera and no usable light): camera, sun
cam_auto = bpy.data.cameras.new('AutoCamera')
cam_auto.lens = 50.0
cam_auto.sensor_width = 36.0
cam_auto.clip_end = 1000.0
ob_auto_camera = bpy.data.objects.new('AutoCamera', cam_auto)
scene.collection.objects.link(ob_auto_camera)
ob_auto_camera.location = (2.13165, -2.13765, 1.82688)
ob_auto_camera.rotation_euler = (1.09748, -7.21219e-08, 0.694738)
scene.camera = ob_auto_camera
light_auto_sun = bpy.data.lights.new('AutoSun', 'SUN')
light_auto_sun.energy = 3.0
light_auto_sun.angle = 0.0523599
ob_auto_sun = bpy.data.objects.new('AutoSun', light_auto_sun)
scene.collection.objects.link(ob_auto_sun)
ob_auto_sun.rotation_euler = (0.872665, 0.174533, 0.523599)
bpy.context.view_layer.update()
